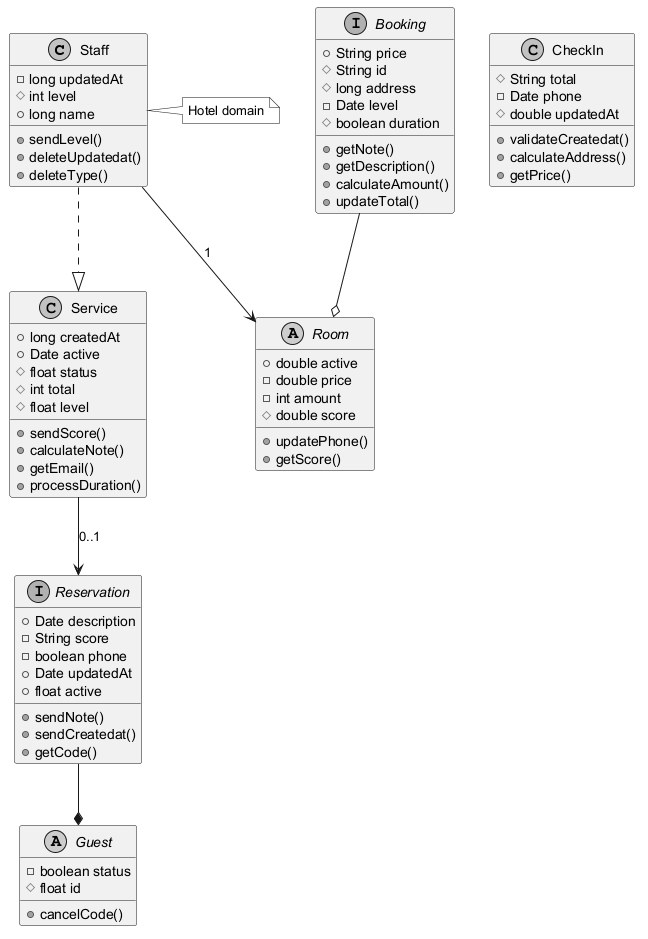

The diagram above was rendered by PlantUML. Its source (embedded in the PNG):
@startuml
skinparam monochrome true
class Staff {
  -long updatedAt
  #int level
  +long name
  +sendLevel()
  +deleteUpdatedat()
  +deleteType()
}
abstract class Room {
  +double active
  -double price
  -int amount
  #double score
  +updatePhone()
  +getScore()
}
interface Booking {
  +String price
  #String id
  #long address
  -Date level
  #boolean duration
  +getNote()
  +getDescription()
  +calculateAmount()
  +updateTotal()
}
abstract class Guest {
  -boolean status
  #float id
  +cancelCode()
}
interface Reservation {
  +Date description
  -String score
  -boolean phone
  +Date updatedAt
  +float active
  +sendNote()
  +sendCreatedat()
  +getCode()
}
class Service {
  +long createdAt
  +Date active
  #float status
  #int total
  #float level
  +sendScore()
  +calculateNote()
  +getEmail()
  +processDuration()
}
class CheckIn {
  #String total
  -Date phone
  #double updatedAt
  +validateCreatedat()
  +calculateAddress()
  +getPrice()
}
Staff ..|> Service
Staff --> Room : "1"
Booking --o Room
Service --> Reservation : "0..1"
Reservation --* Guest
note right of Staff : Hotel domain
@enduml